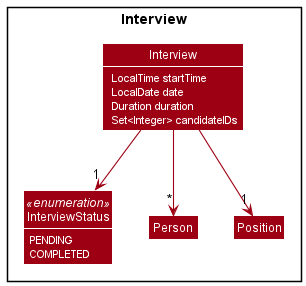

The diagram above was rendered by PlantUML. Its source (embedded in the PNG):
@startuml
!include style.puml
skinparam arrowThickness 1.1
skinparam arrowColor MODEL_COLOR
skinparam classBackgroundColor MODEL_COLOR

Package Interview <<Rectangle>>{


Class Interview {
    <color:#white> LocalTime startTime
    <color:#white> LocalDate date
    <color:#white> Duration duration
    <color:#white> Set<Integer> candidateIDs
}
Class InterviewStatus<<enumeration>> {
    <color:#white>PENDING
    <color:#white>COMPLETED
}
Class Person
Class Position
Class Interview

Interview --> "*" Person
Interview --> "1" Position
Interview --> "1" InterviewStatus

}

show Interview fields
show InterviewStatus fields

@enduml